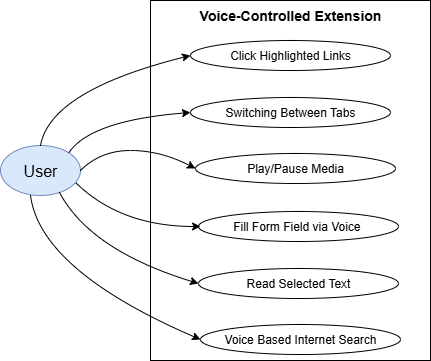

The diagram above was exported from draw.io. Its source (the exported page's mxGraphModel, read from the mxfile embedded in the PNG):
<mxGraphModel dx="872" dy="439" grid="1" gridSize="10" guides="1" tooltips="1" connect="1" arrows="1" fold="1" page="1" pageScale="1" pageWidth="850" pageHeight="1100" math="0" shadow="0">
  <root>
    <mxCell id="0" />
    <mxCell id="1" parent="0" />
    <mxCell id="eMqat4zGZAL5NONWtQxj-3" value="&lt;font style=&quot;font-size: 16px;&quot;&gt;User&lt;/font&gt;" style="ellipse;whiteSpace=wrap;html=1;fillColor=#dae8fc;strokeColor=#6c8ebf;" vertex="1" parent="1">
      <mxGeometry x="170" y="195" width="80" height="50" as="geometry" />
    </mxCell>
    <mxCell id="eMqat4zGZAL5NONWtQxj-5" value="" style="rounded=0;whiteSpace=wrap;html=1;" vertex="1" parent="1">
      <mxGeometry x="320" y="50" width="280" height="360" as="geometry" />
    </mxCell>
    <mxCell id="eMqat4zGZAL5NONWtQxj-8" value="Click Highlighted Links" style="ellipse;whiteSpace=wrap;html=1;" vertex="1" parent="1">
      <mxGeometry x="360" y="90" width="200" height="30" as="geometry" />
    </mxCell>
    <mxCell id="eMqat4zGZAL5NONWtQxj-9" value="&lt;b&gt;&lt;font style=&quot;font-size: 14px;&quot;&gt;Voice-Controlled Extension&lt;/font&gt;&lt;/b&gt;" style="text;html=1;align=center;verticalAlign=middle;whiteSpace=wrap;rounded=0;" vertex="1" parent="1">
      <mxGeometry x="360" y="50" width="200" height="30" as="geometry" />
    </mxCell>
    <mxCell id="eMqat4zGZAL5NONWtQxj-10" value="Switching Between Tabs" style="ellipse;whiteSpace=wrap;html=1;" vertex="1" parent="1">
      <mxGeometry x="360" y="147" width="200" height="30" as="geometry" />
    </mxCell>
    <mxCell id="eMqat4zGZAL5NONWtQxj-11" value="Play/Pause Media" style="ellipse;whiteSpace=wrap;html=1;" vertex="1" parent="1">
      <mxGeometry x="365" y="203" width="200" height="30" as="geometry" />
    </mxCell>
    <mxCell id="eMqat4zGZAL5NONWtQxj-12" value="Fill Form Field via Voice&amp;nbsp;" style="ellipse;whiteSpace=wrap;html=1;" vertex="1" parent="1">
      <mxGeometry x="368" y="261" width="200" height="30" as="geometry" />
    </mxCell>
    <mxCell id="eMqat4zGZAL5NONWtQxj-13" value="Read Selected Text" style="ellipse;whiteSpace=wrap;html=1;" vertex="1" parent="1">
      <mxGeometry x="368" y="318" width="200" height="30" as="geometry" />
    </mxCell>
    <mxCell id="eMqat4zGZAL5NONWtQxj-14" value="Voice Based Internet Search" style="ellipse;whiteSpace=wrap;html=1;" vertex="1" parent="1">
      <mxGeometry x="370" y="374" width="200" height="30" as="geometry" />
    </mxCell>
    <mxCell id="eMqat4zGZAL5NONWtQxj-17" value="" style="curved=1;endArrow=classic;html=1;rounded=0;entryX=0;entryY=0.5;entryDx=0;entryDy=0;" edge="1" parent="1" target="eMqat4zGZAL5NONWtQxj-8">
      <mxGeometry width="50" height="50" relative="1" as="geometry">
        <mxPoint x="210" y="195" as="sourcePoint" />
        <mxPoint x="260" y="145" as="targetPoint" />
        <Array as="points">
          <mxPoint x="220" y="140" />
        </Array>
      </mxGeometry>
    </mxCell>
    <mxCell id="eMqat4zGZAL5NONWtQxj-21" value="" style="curved=1;endArrow=classic;html=1;rounded=0;entryX=0;entryY=0.5;entryDx=0;entryDy=0;exitX=1;exitY=0;exitDx=0;exitDy=0;" edge="1" parent="1" source="eMqat4zGZAL5NONWtQxj-3" target="eMqat4zGZAL5NONWtQxj-10">
      <mxGeometry width="50" height="50" relative="1" as="geometry">
        <mxPoint x="240" y="200" as="sourcePoint" />
        <mxPoint x="290" y="160" as="targetPoint" />
        <Array as="points">
          <mxPoint x="260" y="170" />
        </Array>
      </mxGeometry>
    </mxCell>
    <mxCell id="eMqat4zGZAL5NONWtQxj-22" value="" style="curved=1;endArrow=classic;html=1;rounded=0;entryX=0;entryY=0.5;entryDx=0;entryDy=0;" edge="1" parent="1" target="eMqat4zGZAL5NONWtQxj-11">
      <mxGeometry width="50" height="50" relative="1" as="geometry">
        <mxPoint x="250" y="220" as="sourcePoint" />
        <mxPoint x="370" y="187" as="targetPoint" />
        <Array as="points">
          <mxPoint x="270" y="200" />
          <mxPoint x="330" y="200" />
        </Array>
      </mxGeometry>
    </mxCell>
    <mxCell id="eMqat4zGZAL5NONWtQxj-24" value="" style="curved=1;endArrow=classic;html=1;rounded=0;exitX=0.938;exitY=0.88;exitDx=0;exitDy=0;exitPerimeter=0;" edge="1" parent="1">
      <mxGeometry width="50" height="50" relative="1" as="geometry">
        <mxPoint x="245.03999999999996" y="232" as="sourcePoint" />
        <mxPoint x="370" y="276" as="targetPoint" />
        <Array as="points">
          <mxPoint x="290" y="276" />
        </Array>
      </mxGeometry>
    </mxCell>
    <mxCell id="eMqat4zGZAL5NONWtQxj-25" value="" style="curved=1;endArrow=classic;html=1;rounded=0;exitX=0.938;exitY=0.88;exitDx=0;exitDy=0;exitPerimeter=0;entryX=0;entryY=0.5;entryDx=0;entryDy=0;" edge="1" parent="1" target="eMqat4zGZAL5NONWtQxj-13">
      <mxGeometry width="50" height="50" relative="1" as="geometry">
        <mxPoint x="229" y="242" as="sourcePoint" />
        <mxPoint x="367" y="330" as="targetPoint" />
        <Array as="points">
          <mxPoint x="260" y="300" />
        </Array>
      </mxGeometry>
    </mxCell>
    <mxCell id="eMqat4zGZAL5NONWtQxj-27" value="" style="curved=1;endArrow=classic;html=1;rounded=0;exitX=0.938;exitY=0.88;exitDx=0;exitDy=0;exitPerimeter=0;entryX=0;entryY=0.5;entryDx=0;entryDy=0;" edge="1" parent="1" target="eMqat4zGZAL5NONWtQxj-14">
      <mxGeometry width="50" height="50" relative="1" as="geometry">
        <mxPoint x="200" y="245" as="sourcePoint" />
        <mxPoint x="339" y="336" as="targetPoint" />
        <Array as="points">
          <mxPoint x="210" y="320" />
        </Array>
      </mxGeometry>
    </mxCell>
  </root>
</mxGraphModel>